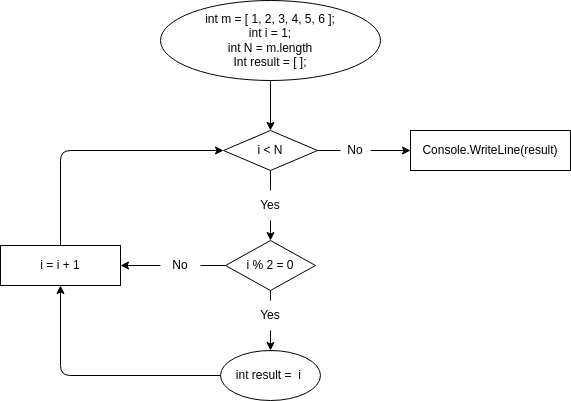

The diagram above was exported from draw.io. Its source (the exported page's mxGraphModel, read from the mxfile embedded in the PNG):
<mxGraphModel dx="449" dy="461" grid="1" gridSize="10" guides="1" tooltips="1" connect="1" arrows="1" fold="1" page="1" pageScale="1" pageWidth="827" pageHeight="1169" math="0" shadow="0">
  <root>
    <mxCell id="0" />
    <mxCell id="1" parent="0" />
    <mxCell id="32" value="" style="edgeStyle=none;html=1;" edge="1" parent="1" source="2" target="5">
      <mxGeometry relative="1" as="geometry" />
    </mxCell>
    <mxCell id="2" value="int m = [ 1, 2, 3, 4, 5, 6 ];&lt;br&gt;int i = 1;&lt;br&gt;int N = m.length&lt;br&gt;Int result = [ ];" style="ellipse;whiteSpace=wrap;html=1;" parent="1" vertex="1">
      <mxGeometry x="250" width="220" height="80" as="geometry" />
    </mxCell>
    <mxCell id="35" value="" style="edgeStyle=none;html=1;startArrow=none;" edge="1" parent="1" source="17" target="19">
      <mxGeometry relative="1" as="geometry" />
    </mxCell>
    <mxCell id="37" value="" style="edgeStyle=none;html=1;startArrow=none;" edge="1" parent="1" source="13" target="11">
      <mxGeometry relative="1" as="geometry" />
    </mxCell>
    <mxCell id="3" value="i % 2 = 0" style="rhombus;whiteSpace=wrap;html=1;" vertex="1" parent="1">
      <mxGeometry x="315" y="240" width="90" height="50" as="geometry" />
    </mxCell>
    <mxCell id="4" value="Console.WriteLine(result)" style="whiteSpace=wrap;html=1;" vertex="1" parent="1">
      <mxGeometry x="500" y="130" width="160" height="40" as="geometry" />
    </mxCell>
    <mxCell id="22" value="" style="edgeStyle=none;html=1;startArrow=none;" edge="1" parent="1" source="23" target="4">
      <mxGeometry relative="1" as="geometry" />
    </mxCell>
    <mxCell id="33" value="" style="edgeStyle=none;html=1;startArrow=none;" edge="1" parent="1" source="15" target="3">
      <mxGeometry relative="1" as="geometry" />
    </mxCell>
    <mxCell id="5" value="i &amp;lt; N" style="rhombus;whiteSpace=wrap;html=1;" vertex="1" parent="1">
      <mxGeometry x="313" y="130" width="94" height="40" as="geometry" />
    </mxCell>
    <mxCell id="11" value="i = i + 1" style="whiteSpace=wrap;html=1;" vertex="1" parent="1">
      <mxGeometry x="90" y="245" width="120" height="40" as="geometry" />
    </mxCell>
    <mxCell id="19" value="int result =&amp;nbsp; i&amp;nbsp;" style="ellipse;whiteSpace=wrap;html=1;" vertex="1" parent="1">
      <mxGeometry x="310" y="350" width="100" height="50" as="geometry" />
    </mxCell>
    <mxCell id="24" value="" style="edgeStyle=none;html=1;endArrow=none;" edge="1" parent="1" source="5" target="23">
      <mxGeometry relative="1" as="geometry">
        <mxPoint x="407" y="110" as="sourcePoint" />
        <mxPoint x="460" y="110" as="targetPoint" />
      </mxGeometry>
    </mxCell>
    <mxCell id="23" value="No" style="text;html=1;strokeColor=none;fillColor=none;align=center;verticalAlign=middle;whiteSpace=wrap;rounded=0;" vertex="1" parent="1">
      <mxGeometry x="430" y="147.5" width="30" height="5" as="geometry" />
    </mxCell>
    <mxCell id="34" value="" style="edgeStyle=none;html=1;endArrow=none;" edge="1" parent="1" source="5" target="15">
      <mxGeometry relative="1" as="geometry">
        <mxPoint x="360" y="170" as="sourcePoint" />
        <mxPoint x="360" y="240" as="targetPoint" />
      </mxGeometry>
    </mxCell>
    <mxCell id="15" value="Yes" style="text;html=1;strokeColor=none;fillColor=none;align=center;verticalAlign=middle;whiteSpace=wrap;rounded=0;" vertex="1" parent="1">
      <mxGeometry x="345" y="190" width="30" height="30" as="geometry" />
    </mxCell>
    <mxCell id="36" value="" style="edgeStyle=none;html=1;endArrow=none;" edge="1" parent="1" source="3" target="17">
      <mxGeometry relative="1" as="geometry">
        <mxPoint x="360" y="290" as="sourcePoint" />
        <mxPoint x="360" y="350" as="targetPoint" />
      </mxGeometry>
    </mxCell>
    <mxCell id="17" value="Yes" style="text;html=1;strokeColor=none;fillColor=none;align=center;verticalAlign=middle;whiteSpace=wrap;rounded=0;" vertex="1" parent="1">
      <mxGeometry x="345" y="300" width="30" height="30" as="geometry" />
    </mxCell>
    <mxCell id="38" value="" style="edgeStyle=none;html=1;endArrow=none;" edge="1" parent="1" source="3" target="13">
      <mxGeometry relative="1" as="geometry">
        <mxPoint x="315" y="265" as="sourcePoint" />
        <mxPoint x="210" y="265" as="targetPoint" />
      </mxGeometry>
    </mxCell>
    <mxCell id="13" value="No" style="text;html=1;strokeColor=none;fillColor=none;align=center;verticalAlign=middle;whiteSpace=wrap;rounded=0;" vertex="1" parent="1">
      <mxGeometry x="250" y="255" width="40" height="20" as="geometry" />
    </mxCell>
    <mxCell id="39" value="" style="endArrow=classic;html=1;exitX=0;exitY=0.5;exitDx=0;exitDy=0;entryX=0.5;entryY=1;entryDx=0;entryDy=0;" edge="1" parent="1" source="19" target="11">
      <mxGeometry width="50" height="50" relative="1" as="geometry">
        <mxPoint x="320" y="230" as="sourcePoint" />
        <mxPoint x="370" y="180" as="targetPoint" />
        <Array as="points">
          <mxPoint x="150" y="375" />
        </Array>
      </mxGeometry>
    </mxCell>
    <mxCell id="40" value="" style="endArrow=classic;html=1;exitX=0.5;exitY=0;exitDx=0;exitDy=0;entryX=0;entryY=0.5;entryDx=0;entryDy=0;" edge="1" parent="1" source="11" target="5">
      <mxGeometry width="50" height="50" relative="1" as="geometry">
        <mxPoint x="320" y="230" as="sourcePoint" />
        <mxPoint x="370" y="180" as="targetPoint" />
        <Array as="points">
          <mxPoint x="150" y="150" />
        </Array>
      </mxGeometry>
    </mxCell>
  </root>
</mxGraphModel>